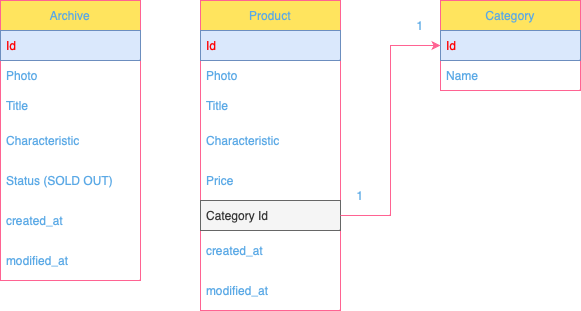

The diagram above was exported from draw.io. Its source (the exported page's mxGraphModel, read from the mxfile embedded in the PNG):
<mxGraphModel dx="1194" dy="797" grid="1" gridSize="10" guides="1" tooltips="1" connect="1" arrows="1" fold="1" page="1" pageScale="1" pageWidth="827" pageHeight="1169" background="none" math="0" shadow="0">
  <root>
    <mxCell id="0" />
    <mxCell id="1" parent="0" />
    <mxCell id="jSjEMMR174Ue0u6928iq-2" value="Product" style="swimlane;fontStyle=0;childLayout=stackLayout;horizontal=1;startSize=30;horizontalStack=0;resizeParent=1;resizeParentMax=0;resizeLast=0;collapsible=1;marginBottom=0;whiteSpace=wrap;html=1;labelBackgroundColor=none;fillColor=#FFE45E;strokeColor=#FF6392;fontColor=#5AA9E6;" vertex="1" parent="1">
      <mxGeometry x="260" y="240" width="140" height="310" as="geometry" />
    </mxCell>
    <mxCell id="jSjEMMR174Ue0u6928iq-3" value="Id" style="text;strokeColor=#6c8ebf;fillColor=#dae8fc;align=left;verticalAlign=middle;spacingLeft=4;spacingRight=4;overflow=hidden;points=[[0,0.5],[1,0.5]];portConstraint=eastwest;rotatable=0;whiteSpace=wrap;html=1;labelBackgroundColor=none;fontColor=#FF0000;" vertex="1" parent="jSjEMMR174Ue0u6928iq-2">
      <mxGeometry y="30" width="140" height="30" as="geometry" />
    </mxCell>
    <mxCell id="jSjEMMR174Ue0u6928iq-4" value="Photo" style="text;strokeColor=none;fillColor=none;align=left;verticalAlign=middle;spacingLeft=4;spacingRight=4;overflow=hidden;points=[[0,0.5],[1,0.5]];portConstraint=eastwest;rotatable=0;whiteSpace=wrap;html=1;labelBackgroundColor=none;fontColor=#5AA9E6;" vertex="1" parent="jSjEMMR174Ue0u6928iq-2">
      <mxGeometry y="60" width="140" height="30" as="geometry" />
    </mxCell>
    <mxCell id="jSjEMMR174Ue0u6928iq-5" value="Title" style="text;strokeColor=none;fillColor=none;align=left;verticalAlign=middle;spacingLeft=4;spacingRight=4;overflow=hidden;points=[[0,0.5],[1,0.5]];portConstraint=eastwest;rotatable=0;whiteSpace=wrap;html=1;labelBackgroundColor=none;fontColor=#5AA9E6;" vertex="1" parent="jSjEMMR174Ue0u6928iq-2">
      <mxGeometry y="90" width="140" height="30" as="geometry" />
    </mxCell>
    <mxCell id="jSjEMMR174Ue0u6928iq-11" value="Characteristic" style="text;strokeColor=none;fillColor=none;align=left;verticalAlign=middle;spacingLeft=4;spacingRight=4;overflow=hidden;points=[[0,0.5],[1,0.5]];portConstraint=eastwest;rotatable=0;whiteSpace=wrap;html=1;labelBackgroundColor=none;fontColor=#5AA9E6;" vertex="1" parent="jSjEMMR174Ue0u6928iq-2">
      <mxGeometry y="120" width="140" height="40" as="geometry" />
    </mxCell>
    <mxCell id="jSjEMMR174Ue0u6928iq-12" value="Price" style="text;align=left;verticalAlign=middle;spacingLeft=4;spacingRight=4;overflow=hidden;points=[[0,0.5],[1,0.5]];portConstraint=eastwest;rotatable=0;whiteSpace=wrap;html=1;labelBackgroundColor=none;fontColor=#5AA9E6;" vertex="1" parent="jSjEMMR174Ue0u6928iq-2">
      <mxGeometry y="160" width="140" height="40" as="geometry" />
    </mxCell>
    <mxCell id="jSjEMMR174Ue0u6928iq-24" value="Category Id" style="text;strokeColor=#666666;fillColor=#f5f5f5;align=left;verticalAlign=middle;spacingLeft=4;spacingRight=4;overflow=hidden;points=[[0,0.5],[1,0.5]];portConstraint=eastwest;rotatable=0;whiteSpace=wrap;html=1;labelBackgroundColor=none;fontColor=#333333;" vertex="1" parent="jSjEMMR174Ue0u6928iq-2">
      <mxGeometry y="200" width="140" height="30" as="geometry" />
    </mxCell>
    <mxCell id="jSjEMMR174Ue0u6928iq-32" value="created_at" style="text;align=left;verticalAlign=middle;spacingLeft=4;spacingRight=4;overflow=hidden;points=[[0,0.5],[1,0.5]];portConstraint=eastwest;rotatable=0;whiteSpace=wrap;html=1;labelBackgroundColor=none;fontColor=#5AA9E6;" vertex="1" parent="jSjEMMR174Ue0u6928iq-2">
      <mxGeometry y="230" width="140" height="40" as="geometry" />
    </mxCell>
    <mxCell id="jSjEMMR174Ue0u6928iq-33" value="modified_at" style="text;align=left;verticalAlign=middle;spacingLeft=4;spacingRight=4;overflow=hidden;points=[[0,0.5],[1,0.5]];portConstraint=eastwest;rotatable=0;whiteSpace=wrap;html=1;labelBackgroundColor=none;fontColor=#5AA9E6;" vertex="1" parent="jSjEMMR174Ue0u6928iq-2">
      <mxGeometry y="270" width="140" height="40" as="geometry" />
    </mxCell>
    <mxCell id="jSjEMMR174Ue0u6928iq-6" value="Category" style="swimlane;fontStyle=0;childLayout=stackLayout;horizontal=1;startSize=30;horizontalStack=0;resizeParent=1;resizeParentMax=0;resizeLast=0;collapsible=1;marginBottom=0;whiteSpace=wrap;html=1;labelBackgroundColor=none;fillColor=#FFE45E;strokeColor=#FF6392;fontColor=#5AA9E6;" vertex="1" parent="1">
      <mxGeometry x="500" y="240" width="140" height="90" as="geometry" />
    </mxCell>
    <mxCell id="jSjEMMR174Ue0u6928iq-7" value="Id" style="text;strokeColor=#6c8ebf;fillColor=#dae8fc;align=left;verticalAlign=middle;spacingLeft=4;spacingRight=4;overflow=hidden;points=[[0,0.5],[1,0.5]];portConstraint=eastwest;rotatable=0;whiteSpace=wrap;html=1;labelBackgroundColor=none;fontColor=#FF0000;" vertex="1" parent="jSjEMMR174Ue0u6928iq-6">
      <mxGeometry y="30" width="140" height="30" as="geometry" />
    </mxCell>
    <mxCell id="jSjEMMR174Ue0u6928iq-8" value="Name" style="text;strokeColor=none;fillColor=none;align=left;verticalAlign=middle;spacingLeft=4;spacingRight=4;overflow=hidden;points=[[0,0.5],[1,0.5]];portConstraint=eastwest;rotatable=0;whiteSpace=wrap;html=1;labelBackgroundColor=none;fontColor=#5AA9E6;" vertex="1" parent="jSjEMMR174Ue0u6928iq-6">
      <mxGeometry y="60" width="140" height="30" as="geometry" />
    </mxCell>
    <mxCell id="jSjEMMR174Ue0u6928iq-17" value="1" style="text;html=1;strokeColor=none;fillColor=none;align=center;verticalAlign=middle;whiteSpace=wrap;rounded=0;fontColor=#5AA9E6;" vertex="1" parent="1">
      <mxGeometry x="390" y="420" width="60" height="30" as="geometry" />
    </mxCell>
    <mxCell id="jSjEMMR174Ue0u6928iq-18" value="1" style="text;html=1;strokeColor=none;fillColor=none;align=center;verticalAlign=middle;whiteSpace=wrap;rounded=0;fontColor=#5AA9E6;" vertex="1" parent="1">
      <mxGeometry x="450" y="250" width="60" height="30" as="geometry" />
    </mxCell>
    <mxCell id="jSjEMMR174Ue0u6928iq-19" value="Archive" style="swimlane;fontStyle=0;childLayout=stackLayout;horizontal=1;startSize=30;horizontalStack=0;resizeParent=1;resizeParentMax=0;resizeLast=0;collapsible=1;marginBottom=0;whiteSpace=wrap;html=1;strokeColor=#FF6392;fontColor=#5AA9E6;fillColor=#FFE45E;" vertex="1" parent="1">
      <mxGeometry x="60" y="240" width="140" height="280" as="geometry" />
    </mxCell>
    <mxCell id="jSjEMMR174Ue0u6928iq-20" value="Id" style="text;strokeColor=#6c8ebf;fillColor=#dae8fc;align=left;verticalAlign=middle;spacingLeft=4;spacingRight=4;overflow=hidden;points=[[0,0.5],[1,0.5]];portConstraint=eastwest;rotatable=0;whiteSpace=wrap;html=1;fontColor=#FF0000;" vertex="1" parent="jSjEMMR174Ue0u6928iq-19">
      <mxGeometry y="30" width="140" height="30" as="geometry" />
    </mxCell>
    <mxCell id="jSjEMMR174Ue0u6928iq-21" value="Photo" style="text;strokeColor=none;fillColor=none;align=left;verticalAlign=middle;spacingLeft=4;spacingRight=4;overflow=hidden;points=[[0,0.5],[1,0.5]];portConstraint=eastwest;rotatable=0;whiteSpace=wrap;html=1;fontColor=#5AA9E6;" vertex="1" parent="jSjEMMR174Ue0u6928iq-19">
      <mxGeometry y="60" width="140" height="30" as="geometry" />
    </mxCell>
    <mxCell id="jSjEMMR174Ue0u6928iq-22" value="Title" style="text;strokeColor=none;fillColor=none;align=left;verticalAlign=middle;spacingLeft=4;spacingRight=4;overflow=hidden;points=[[0,0.5],[1,0.5]];portConstraint=eastwest;rotatable=0;whiteSpace=wrap;html=1;fontColor=#5AA9E6;" vertex="1" parent="jSjEMMR174Ue0u6928iq-19">
      <mxGeometry y="90" width="140" height="30" as="geometry" />
    </mxCell>
    <mxCell id="jSjEMMR174Ue0u6928iq-23" value="Characteristic" style="text;strokeColor=none;fillColor=none;align=left;verticalAlign=middle;spacingLeft=4;spacingRight=4;overflow=hidden;points=[[0,0.5],[1,0.5]];portConstraint=eastwest;rotatable=0;whiteSpace=wrap;html=1;fontColor=#5AA9E6;" vertex="1" parent="jSjEMMR174Ue0u6928iq-19">
      <mxGeometry y="120" width="140" height="40" as="geometry" />
    </mxCell>
    <mxCell id="jSjEMMR174Ue0u6928iq-27" value="Status (SOLD OUT)" style="text;strokeColor=none;fillColor=none;align=left;verticalAlign=middle;spacingLeft=4;spacingRight=4;overflow=hidden;points=[[0,0.5],[1,0.5]];portConstraint=eastwest;rotatable=0;whiteSpace=wrap;html=1;fontColor=#5AA9E6;" vertex="1" parent="jSjEMMR174Ue0u6928iq-19">
      <mxGeometry y="160" width="140" height="40" as="geometry" />
    </mxCell>
    <mxCell id="jSjEMMR174Ue0u6928iq-30" value="created_at" style="text;strokeColor=none;fillColor=none;align=left;verticalAlign=middle;spacingLeft=4;spacingRight=4;overflow=hidden;points=[[0,0.5],[1,0.5]];portConstraint=eastwest;rotatable=0;whiteSpace=wrap;html=1;fontColor=#5AA9E6;" vertex="1" parent="jSjEMMR174Ue0u6928iq-19">
      <mxGeometry y="200" width="140" height="40" as="geometry" />
    </mxCell>
    <mxCell id="jSjEMMR174Ue0u6928iq-31" value="modified_at" style="text;strokeColor=none;fillColor=none;align=left;verticalAlign=middle;spacingLeft=4;spacingRight=4;overflow=hidden;points=[[0,0.5],[1,0.5]];portConstraint=eastwest;rotatable=0;whiteSpace=wrap;html=1;fontColor=#5AA9E6;" vertex="1" parent="jSjEMMR174Ue0u6928iq-19">
      <mxGeometry y="240" width="140" height="40" as="geometry" />
    </mxCell>
    <mxCell id="jSjEMMR174Ue0u6928iq-26" style="edgeStyle=orthogonalEdgeStyle;rounded=0;orthogonalLoop=1;jettySize=auto;html=1;entryX=0;entryY=0.5;entryDx=0;entryDy=0;strokeColor=#FF6392;fontColor=#5AA9E6;fillColor=#FFE45E;" edge="1" parent="1" source="jSjEMMR174Ue0u6928iq-24" target="jSjEMMR174Ue0u6928iq-7">
      <mxGeometry relative="1" as="geometry" />
    </mxCell>
  </root>
</mxGraphModel>